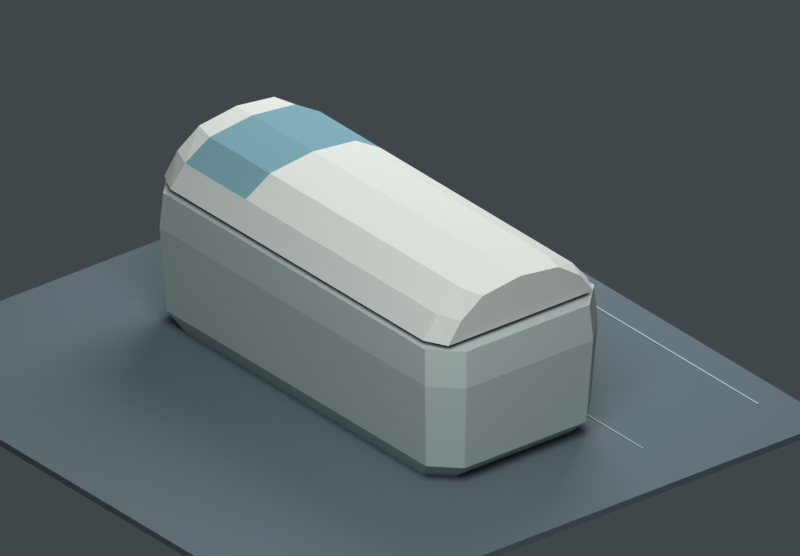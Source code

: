 # Source: room1_pod_whole_lid_motion_v1.blend  (saved by Blender 5.0.119; exported with 4.5.12 LTS)
import bpy
from mathutils import Matrix  # noqa: F401  (used for matrix-valued properties, if any)

bpy.ops.wm.read_factory_settings(use_empty=True)
scene = bpy.context.scene
scene.name = 'Scene'

# ---- collections
col_01_original_pod_silhouette_candidate = bpy.data.collections.new('01_ORIGINAL_POD_SILHOUETTE_CANDIDATE'); scene.collection.children.link(col_01_original_pod_silhouette_candidate)
col_02_one_piece_lid_animated = bpy.data.collections.new('02_ONE_PIECE_LID_ANIMATED'); scene.collection.children.link(col_02_one_piece_lid_animated)
col_03_review_only = bpy.data.collections.new('03_REVIEW_ONLY'); scene.collection.children.link(col_03_review_only)

# ---- materials (node trees are filled in below, after node groups)
mat_plain_shell_color_not_approved = bpy.data.materials.new('PLAIN_shell_color_NOT_APPROVED')
mat_plain_shell_color_not_approved.diffuse_color = (0.49, 0.56, 0.55, 1.0)
mat_plain_inner_liner = bpy.data.materials.new('PLAIN_inner_liner')
mat_plain_inner_liner.diffuse_color = (0.27, 0.34, 0.36, 1.0)
mat_plain_interior_support = bpy.data.materials.new('PLAIN_interior_support')
mat_plain_interior_support.diffuse_color = (0.38, 0.43, 0.44, 1.0)
mat_plain_single_rigid_cover = bpy.data.materials.new('PLAIN_single_rigid_cover')
mat_plain_single_rigid_cover.diffuse_color = (0.63, 0.67, 0.62, 1.0)
mat_head_window_area_only_opaque_review = bpy.data.materials.new('HEAD_WINDOW_area_only_OPAQUE_REVIEW')
mat_head_window_area_only_opaque_review.diffuse_color = (0.17, 0.33, 0.38, 1.0)
mat_review_floor = bpy.data.materials.new('REVIEW_floor')
mat_review_floor.diffuse_color = (0.12, 0.16, 0.18, 1.0)
mat_review_envelope_mark = bpy.data.materials.new('REVIEW_envelope_mark')
mat_review_envelope_mark.diffuse_color = (0.35, 0.47, 0.48, 1.0)

# ---- material node trees
mat_plain_shell_color_not_approved.use_nodes = True; mat_plain_shell_color_not_approved.node_tree.nodes.clear()
_N = mat_plain_shell_color_not_approved.node_tree.nodes; _L = mat_plain_shell_color_not_approved.node_tree.links
n0 = _N.new('ShaderNodeBsdfPrincipled'); n0.name = 'Principled BSDF'; n0.location = (-200, 100)
n0.inputs[0].default_value = (0.49, 0.56, 0.55, 1.0)
n0.inputs[2].default_value = 0.92
n0.inputs[13].default_value = 0.12
n1 = _N.new('ShaderNodeOutputMaterial'); n1.name = 'Material Output'; n1.location = (200, 100)
_L.new(n0.outputs[0], n1.inputs[0])
n1.is_active_output = True
mat_plain_inner_liner.use_nodes = True; mat_plain_inner_liner.node_tree.nodes.clear()
_N = mat_plain_inner_liner.node_tree.nodes; _L = mat_plain_inner_liner.node_tree.links
n0 = _N.new('ShaderNodeBsdfPrincipled'); n0.name = 'Principled BSDF'; n0.location = (-200, 100)
n0.inputs[0].default_value = (0.27, 0.34, 0.36, 1.0)
n0.inputs[2].default_value = 0.92
n0.inputs[13].default_value = 0.12
n1 = _N.new('ShaderNodeOutputMaterial'); n1.name = 'Material Output'; n1.location = (200, 100)
_L.new(n0.outputs[0], n1.inputs[0])
n1.is_active_output = True
mat_plain_interior_support.use_nodes = True; mat_plain_interior_support.node_tree.nodes.clear()
_N = mat_plain_interior_support.node_tree.nodes; _L = mat_plain_interior_support.node_tree.links
n0 = _N.new('ShaderNodeBsdfPrincipled'); n0.name = 'Principled BSDF'; n0.location = (-200, 100)
n0.inputs[0].default_value = (0.38, 0.43, 0.44, 1.0)
n0.inputs[2].default_value = 0.92
n0.inputs[13].default_value = 0.12
n1 = _N.new('ShaderNodeOutputMaterial'); n1.name = 'Material Output'; n1.location = (200, 100)
_L.new(n0.outputs[0], n1.inputs[0])
n1.is_active_output = True
mat_plain_single_rigid_cover.use_nodes = True; mat_plain_single_rigid_cover.node_tree.nodes.clear()
_N = mat_plain_single_rigid_cover.node_tree.nodes; _L = mat_plain_single_rigid_cover.node_tree.links
n0 = _N.new('ShaderNodeBsdfPrincipled'); n0.name = 'Principled BSDF'; n0.location = (-200, 100)
n0.inputs[0].default_value = (0.63, 0.67, 0.62, 1.0)
n0.inputs[2].default_value = 0.92
n0.inputs[13].default_value = 0.12
n1 = _N.new('ShaderNodeOutputMaterial'); n1.name = 'Material Output'; n1.location = (200, 100)
_L.new(n0.outputs[0], n1.inputs[0])
n1.is_active_output = True
mat_head_window_area_only_opaque_review.use_nodes = True; mat_head_window_area_only_opaque_review.node_tree.nodes.clear()
_N = mat_head_window_area_only_opaque_review.node_tree.nodes; _L = mat_head_window_area_only_opaque_review.node_tree.links
n0 = _N.new('ShaderNodeBsdfPrincipled'); n0.name = 'Principled BSDF'; n0.location = (-200, 100)
n0.inputs[0].default_value = (0.17, 0.33, 0.38, 1.0)
n0.inputs[2].default_value = 0.92
n0.inputs[13].default_value = 0.12
n1 = _N.new('ShaderNodeOutputMaterial'); n1.name = 'Material Output'; n1.location = (200, 100)
_L.new(n0.outputs[0], n1.inputs[0])
n1.is_active_output = True
mat_review_floor.use_nodes = True; mat_review_floor.node_tree.nodes.clear()
_N = mat_review_floor.node_tree.nodes; _L = mat_review_floor.node_tree.links
n0 = _N.new('ShaderNodeBsdfPrincipled'); n0.name = 'Principled BSDF'; n0.location = (-200, 100)
n0.inputs[0].default_value = (0.12, 0.16, 0.18, 1.0)
n0.inputs[2].default_value = 0.92
n0.inputs[13].default_value = 0.12
n1 = _N.new('ShaderNodeOutputMaterial'); n1.name = 'Material Output'; n1.location = (200, 100)
_L.new(n0.outputs[0], n1.inputs[0])
n1.is_active_output = True
mat_review_envelope_mark.use_nodes = True; mat_review_envelope_mark.node_tree.nodes.clear()
_N = mat_review_envelope_mark.node_tree.nodes; _L = mat_review_envelope_mark.node_tree.links
n0 = _N.new('ShaderNodeBsdfPrincipled'); n0.name = 'Principled BSDF'; n0.location = (-200, 100)
n0.inputs[0].default_value = (0.35, 0.47, 0.48, 1.0)
n0.inputs[2].default_value = 0.92
n0.inputs[13].default_value = 0.12
n1 = _N.new('ShaderNodeOutputMaterial'); n1.name = 'Material Output'; n1.location = (200, 100)
_L.new(n0.outputs[0], n1.inputs[0])
n1.is_active_output = True

# ---- world
world_neutral_review_world = bpy.data.worlds.new('Neutral_review_world'); scene.world = world_neutral_review_world
world_neutral_review_world.use_nodes = True; world_neutral_review_world.node_tree.nodes.clear()
_N = world_neutral_review_world.node_tree.nodes; _L = world_neutral_review_world.node_tree.links
n0 = _N.new('ShaderNodeBackground'); n0.name = 'Background'; n0.location = (-200, 100)
n0.inputs[0].default_value = (0.14, 0.17, 0.19, 1.0)
n0.inputs[1].default_value = 0.45
n1 = _N.new('ShaderNodeOutputWorld'); n1.name = 'World Output'; n1.location = (200, 100)
_L.new(n0.outputs[0], n1.inputs[0])
n1.is_active_output = True

# ---- cameras
cam_camera_oblique_review = bpy.data.cameras.new('Camera_oblique_review')
cam_camera_oblique_review.type = 'ORTHO'
cam_camera_oblique_review.ortho_scale = 3.8
cam_camera_cross_section_review = bpy.data.cameras.new('Camera_cross_section_review')
cam_camera_cross_section_review.type = 'ORTHO'
cam_camera_cross_section_review.ortho_scale = 2.6

# ---- lights
light_key = bpy.data.lights.new('Key', 'AREA')
light_key.energy = 480.0
light_key.size = 4.0
light_fill = bpy.data.lights.new('Fill', 'AREA')
light_fill.energy = 280.0
light_fill.size = 3.0

# ---- meshes
me_original_continuous_shell_mesh = bpy.data.meshes.new('Original_continuous_shell_Mesh')
me_original_continuous_shell_mesh.from_pydata([(-0.34, -1.01, 0.0), (0.34, -1.01, 0.0), (0.45, -0.9, 0.0), (0.45, 0.9, 0.0), (0.34, 1.01, 0.0), (-0.34, 1.01, 0.0), (-0.45, 0.9, 0.0), (-0.45, -0.9, 0.0), (-0.37, -1.115, 0.1), (0.37, -1.115, 0.1), (0.5, -0.985, 0.1), (0.5, 0.985, 0.1), (0.37, 1.115, 0.1), (-0.37, 1.115, 0.1), (-0.5, 0.985, 0.1), (-0.5, -0.985, 0.1), (-0.385, -1.15, 0.55), (0.385, -1.15, 0.55), (0.525, -1.01, 0.55), (0.525, 1.01, 0.55), (0.385, 1.15, 0.55), (-0.385, 1.15, 0.55), (-0.525, 1.01, 0.55), (-0.525, -1.01, 0.55), (-0.375, -1.135, 0.74), (0.375, -1.135, 0.74), (0.515, -0.995, 0.74), (0.515, 0.995, 0.74), (0.375, 1.135, 0.74), (-0.375, 1.135, 0.74), (-0.515, 0.995, 0.74), (-0.515, -0.995, 0.74), (-0.315, -1.035, 0.74), (0.315, -1.035, 0.74), (0.435, -0.915, 0.74), (0.435, 0.915, 0.74), (0.315, 1.035, 0.74), (-0.315, 1.035, 0.74), (-0.435, 0.915, 0.74), (-0.435, -0.915, 0.74), (-0.28, -0.99, 0.33), (0.28, -0.99, 0.33), (0.4, -0.87, 0.33), (0.4, 0.87, 0.33), (0.28, 0.99, 0.33), (-0.28, 0.99, 0.33), (-0.4, 0.87, 0.33), (-0.4, -0.87, 0.33)], [], [(7, 6, 5, 4, 3, 2, 1, 0), (0, 1, 9, 8), (1, 2, 10, 9), (2, 3, 11, 10), (3, 4, 12, 11), (4, 5, 13, 12), (5, 6, 14, 13), (6, 7, 15, 14), (7, 0, 8, 15), (8, 9, 17, 16), (9, 10, 18, 17), (10, 11, 19, 18), (11, 12, 20, 19), (12, 13, 21, 20), (13, 14, 22, 21), (14, 15, 23, 22), (15, 8, 16, 23), (16, 17, 25, 24), (17, 18, 26, 25), (18, 19, 27, 26), (19, 20, 28, 27), (20, 21, 29, 28), (21, 22, 30, 29), (22, 23, 31, 30), (23, 16, 24, 31), (24, 25, 33, 32), (25, 26, 34, 33), (26, 27, 35, 34), (27, 28, 36, 35), (28, 29, 37, 36), (29, 30, 38, 37), (30, 31, 39, 38), (31, 24, 32, 39), (32, 33, 41, 40), (33, 34, 42, 41), (34, 35, 43, 42), (35, 36, 44, 43), (36, 37, 45, 44), (37, 38, 46, 45), (38, 39, 47, 46), (39, 32, 40, 47), (40, 41, 42, 43, 44, 45, 46, 47)])
me_original_continuous_shell_mesh.polygons.foreach_set('material_index', [0, 0, 0, 0, 0, 0, 0, 0, 0, 0, 0, 0, 0, 0, 0, 0, 0, 0, 0, 0, 0, 0, 0, 0, 0, 0, 0, 0, 0, 0, 0, 0, 0, 1, 1, 1, 1, 1, 1, 1, 1, 1])
_uv = me_original_continuous_shell_mesh.uv_layers.new(name='UV_provisional_face_projection')
_uv.uv.foreach_set('vector', [-0.45, -0.9, -0.45, 0.9, -0.34, 1.01, 0.34, 1.01, 0.45, 0.9, 0.45, -0.9, 0.34, -1.01, -0.34, -1.01, -0.34, -1.01, 0.34, -1.01, 0.37, -1.115, -0.37, -1.115, 0.34, -1.01, 0.45, -0.9, 0.5, -0.985, 0.37, -1.115, -0.9, 0.0, 0.9, 0.0, 0.985, 0.1, -0.985, 0.1, 0.45, 0.9, 0.34, 1.01, 0.37, 1.115, 0.5, 0.985, 0.34, 1.01, -0.34, 1.01, -0.37, 1.115, 0.37, 1.115, -0.34, 1.01, -0.45, 0.9, -0.5, 0.985, -0.37, 1.115, 0.9, 0.0, -0.9, 0.0, -0.985, 0.1, 0.985, 0.1, -0.45, -0.9, -0.34, -1.01, -0.37, -1.115, -0.5, -0.985, -0.37, 0.1, 0.37, 0.1, 0.385, 0.55, -0.385, 0.55, -1.115, 0.1, -0.985, 0.1, -1.01, 0.55, -1.15, 0.55, -0.985, 0.1, 0.985, 0.1, 1.01, 0.55, -1.01, 0.55, 0.985, 0.1, 1.115, 0.1, 1.15, 0.55, 1.01, 0.55, 0.37, 0.1, -0.37, 0.1, -0.385, 0.55, 0.385, 0.55, 1.115, 0.1, 0.985, 0.1, 1.01, 0.55, 1.15, 0.55, 0.985, 0.1, -0.985, 0.1, -1.01, 0.55, 1.01, 0.55, -0.985, 0.1, -1.115, 0.1, -1.15, 0.55, -1.01, 0.55, -0.385, 0.55, 0.385, 0.55, 0.375, 0.74, -0.375, 0.74, -1.15, 0.55, -1.01, 0.55, -0.995, 0.74, -1.135, 0.74, -1.01, 0.55, 1.01, 0.55, 0.995, 0.74, -0.995, 0.74, 1.01, 0.55, 1.15, 0.55, 1.135, 0.74, 0.995, 0.74, 0.385, 0.55, -0.385, 0.55, -0.375, 0.74, 0.375, 0.74, 1.15, 0.55, 1.01, 0.55, 0.995, 0.74, 1.135, 0.74, 1.01, 0.55, -1.01, 0.55, -0.995, 0.74, 0.995, 0.74, -1.01, 0.55, -1.15, 0.55, -1.135, 0.74, -0.995, 0.74, -0.375, -1.135, 0.375, -1.135, 0.315, -1.035, -0.315, -1.035, 0.375, -1.135, 0.515, -0.995, 0.435, -0.915, 0.315, -1.035, 0.515, -0.995, 0.515, 0.995, 0.435, 0.915, 0.435, -0.915, 0.515, 0.995, 0.375, 1.135, 0.315, 1.035, 0.435, 0.915, 0.375, 1.135, -0.375, 1.135, -0.315, 1.035, 0.315, 1.035, -0.375, 1.135, -0.515, 0.995, -0.435, 0.915, -0.315, 1.035, -0.515, 0.995, -0.515, -0.995, -0.435, -0.915, -0.435, 0.915, -0.515, -0.995, -0.375, -1.135, -0.315, -1.035, -0.435, -0.915, -0.315, 0.74, 0.315, 0.74, 0.28, 0.33, -0.28, 0.33, 0.315, 0.74, 0.435, 0.74, 0.4, 0.33, 0.28, 0.33, -0.915, 0.74, 0.915, 0.74, 0.87, 0.33, -0.87, 0.33, 0.435, 0.74, 0.315, 0.74, 0.28, 0.33, 0.4, 0.33, 0.315, 0.74, -0.315, 0.74, -0.28, 0.33, 0.28, 0.33, -0.315, 0.74, -0.435, 0.74, -0.4, 0.33, -0.28, 0.33, 0.915, 0.74, -0.915, 0.74, -0.87, 0.33, 0.87, 0.33, -0.435, 0.74, -0.315, 0.74, -0.28, 0.33, -0.4, 0.33, -0.28, -0.99, 0.28, -0.99, 0.4, -0.87, 0.4, 0.87, 0.28, 0.99, -0.28, 0.99, -0.4, 0.87, -0.4, -0.87])
me_original_continuous_shell_mesh.materials.append(mat_plain_shell_color_not_approved)
me_original_continuous_shell_mesh.materials.append(mat_plain_inner_liner)
me_original_continuous_shell_mesh.update()
me_plain_interior_support_mesh = bpy.data.meshes.new('Plain_interior_support_Mesh')
me_plain_interior_support_mesh.from_pydata([(-0.285, -0.975, 0.335), (0.285, -0.975, 0.335), (0.385, -0.875, 0.335), (0.385, 0.875, 0.335), (0.285, 0.975, 0.335), (-0.285, 0.975, 0.335), (-0.385, 0.875, 0.335), (-0.385, -0.875, 0.335), (-0.285, -0.975, 0.42), (0.285, -0.975, 0.42), (0.385, -0.875, 0.42), (0.385, 0.875, 0.42), (0.285, 0.975, 0.42), (-0.285, 0.975, 0.42), (-0.385, 0.875, 0.42), (-0.385, -0.875, 0.42)], [], [(7, 6, 5, 4, 3, 2, 1, 0), (8, 9, 10, 11, 12, 13, 14, 15), (0, 1, 9, 8), (1, 2, 10, 9), (2, 3, 11, 10), (3, 4, 12, 11), (4, 5, 13, 12), (5, 6, 14, 13), (6, 7, 15, 14), (7, 0, 8, 15)])
_uv = me_plain_interior_support_mesh.uv_layers.new(name='UV_provisional_face_projection')
_uv.uv.foreach_set('vector', [-0.385, -0.875, -0.385, 0.875, -0.285, 0.975, 0.285, 0.975, 0.385, 0.875, 0.385, -0.875, 0.285, -0.975, -0.285, -0.975, -0.285, -0.975, 0.285, -0.975, 0.385, -0.875, 0.385, 0.875, 0.285, 0.975, -0.285, 0.975, -0.385, 0.875, -0.385, -0.875, -0.285, 0.335, 0.285, 0.335, 0.285, 0.42, -0.285, 0.42, -0.975, 0.335, -0.875, 0.335, -0.875, 0.42, -0.975, 0.42, -0.875, 0.335, 0.875, 0.335, 0.875, 0.42, -0.875, 0.42, 0.875, 0.335, 0.975, 0.335, 0.975, 0.42, 0.875, 0.42, 0.285, 0.335, -0.285, 0.335, -0.285, 0.42, 0.285, 0.42, 0.975, 0.335, 0.875, 0.335, 0.875, 0.42, 0.975, 0.42, 0.875, 0.335, -0.875, 0.335, -0.875, 0.42, 0.875, 0.42, -0.875, 0.335, -0.975, 0.335, -0.975, 0.42, -0.875, 0.42])
me_plain_interior_support_mesh.materials.append(mat_plain_interior_support)
me_plain_interior_support_mesh.update()
me_one_rigid_lid_with_head_window_mesh = bpy.data.meshes.new('ONE_RIGID_LID_with_head_window_Mesh')
me_one_rigid_lid_with_head_window_mesh.from_pydata([(-0.44, -1.08, 0.24), (-0.3608, -1.08, 0.35), (-0.2288, -1.08, 0.44), (0.0, -1.08, 0.47), (0.2288, -1.08, 0.44), (0.3608, -1.08, 0.35), (0.44, -1.08, 0.24), (-0.5, -0.96, 0.24), (-0.41, -0.96, 0.35), (-0.26, -0.96, 0.44), (0.0, -0.96, 0.47), (0.26, -0.96, 0.44), (0.41, -0.96, 0.35), (0.5, -0.96, 0.24), (-0.5, 0.5, 0.24), (-0.41, 0.5, 0.35), (-0.26, 0.5, 0.44), (0.0, 0.5, 0.47), (0.26, 0.5, 0.44), (0.41, 0.5, 0.35), (0.5, 0.5, 0.24), (-0.5, 0.96, 0.24), (-0.41, 0.96, 0.35), (-0.26, 0.96, 0.44), (0.0, 0.96, 0.47), (0.26, 0.96, 0.44), (0.41, 0.96, 0.35), (0.5, 0.96, 0.24), (-0.44, 1.08, 0.24), (-0.3608, 1.08, 0.35), (-0.2288, 1.08, 0.44), (0.0, 1.08, 0.47), (0.2288, 1.08, 0.44), (0.3608, 1.08, 0.35), (0.44, 1.08, 0.24), (-0.4271, -1.065, 0.2301), (-0.3515, -1.063, 0.3391), (-0.2239, -1.065, 0.4248), (0.0, -1.065, 0.454), (0.2239, -1.065, 0.4248), (0.3515, -1.063, 0.3391), (0.4271, -1.065, 0.2301), (-0.483, -0.9566, 0.2265), (-0.3953, -0.957, 0.3339), (-0.2524, -0.9588, 0.4194), (0.0, -0.9598, 0.448), (0.2524, -0.9588, 0.4194), (0.3953, -0.957, 0.3339), (0.483, -0.9566, 0.2265), (-0.483, 0.5, 0.2261), (-0.3956, 0.5, 0.3334), (-0.2529, 0.5, 0.4192), (0.0, 0.5, 0.448), (0.2529, 0.5, 0.4192), (0.3956, 0.5, 0.3334), (0.483, 0.5, 0.2261), (-0.483, 0.9566, 0.2265), (-0.3953, 0.957, 0.3339), (-0.2524, 0.9588, 0.4194), (0.0, 0.9598, 0.448), (0.2524, 0.9588, 0.4194), (0.3953, 0.957, 0.3339), (0.483, 0.9566, 0.2265), (-0.4271, 1.065, 0.2301), (-0.3515, 1.063, 0.3391), (-0.2239, 1.065, 0.4248), (0.0, 1.065, 0.454), (0.2239, 1.065, 0.4248), (0.3515, 1.063, 0.3391), (0.4271, 1.065, 0.2301)], [], [(0, 1, 8, 7), (1, 2, 9, 8), (2, 3, 10, 9), (3, 4, 11, 10), (4, 5, 12, 11), (5, 6, 13, 12), (7, 8, 15, 14), (8, 9, 16, 15), (9, 10, 17, 16), (10, 11, 18, 17), (11, 12, 19, 18), (12, 13, 20, 19), (14, 15, 22, 21), (15, 16, 23, 22), (16, 17, 24, 23), (17, 18, 25, 24), (18, 19, 26, 25), (19, 20, 27, 26), (21, 22, 29, 28), (22, 23, 30, 29), (23, 24, 31, 30), (24, 25, 32, 31), (25, 26, 33, 32), (26, 27, 34, 33), (6, 5, 4, 3, 2, 1, 0), (28, 29, 30, 31, 32, 33, 34), (35, 42, 43, 36), (36, 43, 44, 37), (37, 44, 45, 38), (38, 45, 46, 39), (39, 46, 47, 40), (40, 47, 48, 41), (42, 49, 50, 43), (43, 50, 51, 44), (44, 51, 52, 45), (45, 52, 53, 46), (46, 53, 54, 47), (47, 54, 55, 48), (49, 56, 57, 50), (50, 57, 58, 51), (51, 58, 59, 52), (52, 59, 60, 53), (53, 60, 61, 54), (54, 61, 62, 55), (56, 63, 64, 57), (57, 64, 65, 58), (58, 65, 66, 59), (59, 66, 67, 60), (60, 67, 68, 61), (61, 68, 69, 62), (41, 35, 36, 37, 38, 39, 40), (63, 69, 68, 67, 66, 65, 64), (0, 7, 42, 35), (13, 6, 41, 48), (7, 14, 49, 42), (20, 13, 48, 55), (14, 21, 56, 49), (27, 20, 55, 62), (21, 28, 63, 56), (34, 27, 62, 69), (6, 0, 35, 41), (28, 34, 69, 63)])
me_one_rigid_lid_with_head_window_mesh.polygons.foreach_set('material_index', [0, 0, 0, 0, 0, 0, 0, 0, 0, 0, 0, 0, 0, 1, 1, 1, 1, 0, 0, 0, 0, 0, 0, 0, 0, 0, 0, 0, 0, 0, 0, 0, 0, 0, 0, 0, 0, 0, 0, 1, 1, 1, 1, 0, 0, 0, 0, 0, 0, 0, 0, 0, 0, 0, 0, 0, 0, 0, 0, 0, 0, 0])
_uv = me_one_rigid_lid_with_head_window_mesh.uv_layers.new(name='UV_provisional_face_projection')
_uv.uv.foreach_set('vector', [-1.08, 0.24, -1.08, 0.35, -0.96, 0.35, -0.96, 0.24, -0.3608, -1.08, -0.2288, -1.08, -0.26, -0.96, -0.41, -0.96, -0.2288, -1.08, 0.0, -1.08, 0.0, -0.96, -0.26, -0.96, 0.0, -1.08, 0.2288, -1.08, 0.26, -0.96, 0.0, -0.96, 0.2288, -1.08, 0.3608, -1.08, 0.41, -0.96, 0.26, -0.96, -1.08, 0.35, -1.08, 0.24, -0.96, 0.24, -0.96, 0.35, -0.96, 0.24, -0.96, 0.35, 0.5, 0.35, 0.5, 0.24, -0.41, -0.96, -0.26, -0.96, -0.26, 0.5, -0.41, 0.5, -0.26, -0.96, 0.0, -0.96, 0.0, 0.5, -0.26, 0.5, 0.0, -0.96, 0.26, -0.96, 0.26, 0.5, 0.0, 0.5, 0.26, -0.96, 0.41, -0.96, 0.41, 0.5, 0.26, 0.5, -0.96, 0.35, -0.96, 0.24, 0.5, 0.24, 0.5, 0.35, 0.5, 0.24, 0.5, 0.35, 0.96, 0.35, 0.96, 0.24, -0.41, 0.5, -0.26, 0.5, -0.26, 0.96, -0.41, 0.96, -0.26, 0.5, 0.0, 0.5, 0.0, 0.96, -0.26, 0.96, 0.0, 0.5, 0.26, 0.5, 0.26, 0.96, 0.0, 0.96, 0.26, 0.5, 0.41, 0.5, 0.41, 0.96, 0.26, 0.96, 0.5, 0.35, 0.5, 0.24, 0.96, 0.24, 0.96, 0.35, 0.96, 0.24, 0.96, 0.35, 1.08, 0.35, 1.08, 0.24, -0.41, 0.96, -0.26, 0.96, -0.2288, 1.08, -0.3608, 1.08, -0.26, 0.96, 0.0, 0.96, 0.0, 1.08, -0.2288, 1.08, 0.0, 0.96, 0.26, 0.96, 0.2288, 1.08, 0.0, 1.08, 0.26, 0.96, 0.41, 0.96, 0.3608, 1.08, 0.2288, 1.08, 0.96, 0.35, 0.96, 0.24, 1.08, 0.24, 1.08, 0.35, 0.44, 0.24, 0.3608, 0.35, 0.2288, 0.44, 0.0, 0.47, -0.2288, 0.44, -0.3608, 0.35, -0.44, 0.24, -0.44, 0.24, -0.3608, 0.35, -0.2288, 0.44, 0.0, 0.47, 0.2288, 0.44, 0.3608, 0.35, 0.44, 0.24, -1.08, 0.24, -0.96, 0.24, -0.96, 0.35, -1.08, 0.35, -0.3608, -1.08, -0.41, -0.96, -0.26, -0.96, -0.2288, -1.08, -0.2288, -1.08, -0.26, -0.96, 0.0, -0.96, 0.0, -1.08, 0.0, -1.08, 0.0, -0.96, 0.26, -0.96, 0.2288, -1.08, 0.2288, -1.08, 0.26, -0.96, 0.41, -0.96, 0.3608, -1.08, -1.08, 0.35, -0.96, 0.35, -0.96, 0.24, -1.08, 0.24, -0.96, 0.24, 0.5, 0.24, 0.5, 0.35, -0.96, 0.35, -0.41, -0.96, -0.41, 0.5, -0.26, 0.5, -0.26, -0.96, -0.26, -0.96, -0.26, 0.5, 0.0, 0.5, 0.0, -0.96, 0.0, -0.96, 0.0, 0.5, 0.26, 0.5, 0.26, -0.96, 0.26, -0.96, 0.26, 0.5, 0.41, 0.5, 0.41, -0.96, -0.96, 0.35, 0.5, 0.35, 0.5, 0.24, -0.96, 0.24, 0.5, 0.24, 0.96, 0.24, 0.96, 0.35, 0.5, 0.35, -0.41, 0.5, -0.41, 0.96, -0.26, 0.96, -0.26, 0.5, -0.26, 0.5, -0.26, 0.96, 0.0, 0.96, 0.0, 0.5, 0.0, 0.5, 0.0, 0.96, 0.26, 0.96, 0.26, 0.5, 0.26, 0.5, 0.26, 0.96, 0.41, 0.96, 0.41, 0.5, 0.5, 0.35, 0.96, 0.35, 0.96, 0.24, 0.5, 0.24, 0.96, 0.24, 1.08, 0.24, 1.08, 0.35, 0.96, 0.35, -0.41, 0.96, -0.3608, 1.08, -0.2288, 1.08, -0.26, 0.96, -0.26, 0.96, -0.2288, 1.08, 0.0, 1.08, 0.0, 0.96, 0.0, 0.96, 0.0, 1.08, 0.2288, 1.08, 0.26, 0.96, 0.26, 0.96, 0.2288, 1.08, 0.3608, 1.08, 0.41, 0.96, 0.96, 0.35, 1.08, 0.35, 1.08, 0.24, 0.96, 0.24, 0.44, 0.24, -0.44, 0.24, -0.3608, 0.35, -0.2288, 0.44, 0.0, 0.47, 0.2288, 0.44, 0.3608, 0.35, -0.44, 0.24, 0.44, 0.24, 0.3608, 0.35, 0.2288, 0.44, 0.0, 0.47, -0.2288, 0.44, -0.3608, 0.35, -1.08, 0.24, -0.96, 0.24, -0.96, 0.24, -1.08, 0.24, -0.96, 0.24, -1.08, 0.24, -1.08, 0.24, -0.96, 0.24, -0.96, 0.24, 0.5, 0.24, 0.5, 0.24, -0.96, 0.24, 0.5, 0.24, -0.96, 0.24, -0.96, 0.24, 0.5, 0.24, 0.5, 0.24, 0.96, 0.24, 0.96, 0.24, 0.5, 0.24, 0.96, 0.24, 0.5, 0.24, 0.5, 0.24, 0.96, 0.24, 0.96, 0.24, 1.08, 0.24, 1.08, 0.24, 0.96, 0.24, 1.08, 0.24, 0.96, 0.24, 0.96, 0.24, 1.08, 0.24, 0.44, 0.24, -0.44, 0.24, -0.44, 0.24, 0.44, 0.24, -0.44, 0.24, 0.44, 0.24, 0.44, 0.24, -0.44, 0.24])
me_one_rigid_lid_with_head_window_mesh.materials.append(mat_plain_single_rigid_cover)
me_one_rigid_lid_with_head_window_mesh.materials.append(mat_head_window_area_only_opaque_review)
me_one_rigid_lid_with_head_window_mesh.update()
me_cube = bpy.data.meshes.new('Cube')
me_cube.from_pydata([(-1.6, -1.7, -0.0175), (-1.6, -1.7, 0.0175), (-1.6, 1.7, -0.0175), (-1.6, 1.7, 0.0175), (1.6, -1.7, -0.0175), (1.6, -1.7, 0.0175), (1.6, 1.7, -0.0175), (1.6, 1.7, 0.0175)], [], [(0, 1, 3, 2), (2, 3, 7, 6), (6, 7, 5, 4), (4, 5, 1, 0), (2, 6, 4, 0), (7, 3, 1, 5)])
_uv = me_cube.uv_layers.new(name='UVMap')
_uv.uv.foreach_set('vector', [0.375, 0.0, 0.625, 0.0, 0.625, 0.25, 0.375, 0.25, 0.375, 0.25, 0.625, 0.25, 0.625, 0.5, 0.375, 0.5, 0.375, 0.5, 0.625, 0.5, 0.625, 0.75, 0.375, 0.75, 0.375, 0.75, 0.625, 0.75, 0.625, 1.0, 0.375, 1.0, 0.125, 0.5, 0.375, 0.5, 0.375, 0.75, 0.125, 0.75, 0.625, 0.5, 0.875, 0.5, 0.875, 0.75, 0.625, 0.75])
me_cube.materials.append(mat_review_floor)
me_cube.update()
me_cube_001 = bpy.data.meshes.new('Cube.001')
me_cube_001.from_pydata([(-0.0045, -1.35, -0.0015), (-0.0045, -1.35, 0.0015), (-0.0045, 1.35, -0.0015), (-0.0045, 1.35, 0.0015), (0.0045, -1.35, -0.0015), (0.0045, -1.35, 0.0015), (0.0045, 1.35, -0.0015), (0.0045, 1.35, 0.0015)], [], [(0, 1, 3, 2), (2, 3, 7, 6), (6, 7, 5, 4), (4, 5, 1, 0), (2, 6, 4, 0), (7, 3, 1, 5)])
_uv = me_cube_001.uv_layers.new(name='UVMap')
_uv.uv.foreach_set('vector', [0.375, 0.0, 0.625, 0.0, 0.625, 0.25, 0.375, 0.25, 0.375, 0.25, 0.625, 0.25, 0.625, 0.5, 0.375, 0.5, 0.375, 0.5, 0.625, 0.5, 0.625, 0.75, 0.375, 0.75, 0.375, 0.75, 0.625, 0.75, 0.625, 1.0, 0.375, 1.0, 0.125, 0.5, 0.375, 0.5, 0.375, 0.75, 0.125, 0.75, 0.625, 0.5, 0.875, 0.5, 0.875, 0.75, 0.625, 0.75])
me_cube_001.materials.append(mat_review_envelope_mark)
me_cube_001.update()
me_cube_002 = bpy.data.meshes.new('Cube.002')
me_cube_002.from_pydata([(-0.003, -1.35, -0.0015), (-0.003, -1.35, 0.0015), (-0.003, 1.35, -0.0015), (-0.003, 1.35, 0.0015), (0.003, -1.35, -0.0015), (0.003, -1.35, 0.0015), (0.003, 1.35, -0.0015), (0.003, 1.35, 0.0015)], [], [(0, 1, 3, 2), (2, 3, 7, 6), (6, 7, 5, 4), (4, 5, 1, 0), (2, 6, 4, 0), (7, 3, 1, 5)])
_uv = me_cube_002.uv_layers.new(name='UVMap')
_uv.uv.foreach_set('vector', [0.375, 0.0, 0.625, 0.0, 0.625, 0.25, 0.375, 0.25, 0.375, 0.25, 0.625, 0.25, 0.625, 0.5, 0.375, 0.5, 0.375, 0.5, 0.625, 0.5, 0.625, 0.75, 0.375, 0.75, 0.375, 0.75, 0.625, 0.75, 0.625, 1.0, 0.375, 1.0, 0.125, 0.5, 0.375, 0.5, 0.375, 0.75, 0.125, 0.75, 0.625, 0.5, 0.875, 0.5, 0.875, 0.75, 0.625, 0.75])
me_cube_002.materials.append(mat_review_envelope_mark)
me_cube_002.update()

# ---- objects
ob_original_continuous_shell = bpy.data.objects.new('Original_continuous_shell', me_original_continuous_shell_mesh)
ob_plain_interior_support = bpy.data.objects.new('Plain_interior_support', me_plain_interior_support_mesh)
ob_one_rigid_lid_with_head_window = bpy.data.objects.new('ONE_RIGID_LID_with_head_window', me_one_rigid_lid_with_head_window_mesh)
ob_lid_motion_rig_whole_cover = bpy.data.objects.new('LID_MOTION_RIG_whole_cover', None)
ob_review_floor_not_room_design = bpy.data.objects.new('REVIEW_FLOOR_not_room_design', me_cube)
ob_review_next_pod_near_edge_0p70_gap = bpy.data.objects.new('REVIEW_next_pod_near_edge_0p70_gap', me_cube_001)
ob_review_original_closed_side_edge = bpy.data.objects.new('REVIEW_original_closed_side_edge', me_cube_002)
ob_camera_oblique_review = bpy.data.objects.new('Camera_oblique_review', cam_camera_oblique_review)
ob_camera_cross_section_review = bpy.data.objects.new('Camera_cross_section_review', cam_camera_cross_section_review)
ob_key = bpy.data.objects.new('Key', light_key)
ob_fill = bpy.data.objects.new('Fill', light_fill)

# ---- transforms, parenting, visibility, modifiers, constraints
ob_original_continuous_shell.location = (0.0, 0.0, 0.0)
ob_plain_interior_support.location = (0.0, 0.0, 0.0)
ob_one_rigid_lid_with_head_window.parent = ob_lid_motion_rig_whole_cover
ob_one_rigid_lid_with_head_window.location = (0.0, 0.0, 0.0)
ob_lid_motion_rig_whole_cover.location = (0.0, 0.0, 0.53)
ob_lid_motion_rig_whole_cover.empty_display_type = 'ARROWS'
ob_lid_motion_rig_whole_cover.empty_display_size = 0.2
ob_review_floor_not_room_design.location = (-0.2, 0.0, -0.0175)
ob_review_next_pod_near_edge_0p70_gap.location = (1.23, 0.0, 0.0025)
ob_review_original_closed_side_edge.location = (0.528, 0.0, 0.0025)
ob_camera_oblique_review.location = (-3.87, -5.0, 3.98)
ob_camera_oblique_review.rotation_euler = (1.071, -2.753e-09, -0.6747)
ob_camera_cross_section_review.location = (0.35, -6.0, 1.36)
ob_camera_cross_section_review.rotation_euler = (1.438, -0.0, 0.0)
ob_key.location = (-3.0, -4.0, 6.0)
ob_key.rotation_euler = (0.7378, -1.998e-08, -0.6435)
ob_fill.location = (3.0, 2.0, 4.0)
ob_fill.rotation_euler = (0.8003, -4.79e-08, 2.159)

# ---- collection membership
col_01_original_pod_silhouette_candidate.objects.link(ob_original_continuous_shell)
col_01_original_pod_silhouette_candidate.objects.link(ob_plain_interior_support)
col_02_one_piece_lid_animated.objects.link(ob_one_rigid_lid_with_head_window)
col_02_one_piece_lid_animated.objects.link(ob_lid_motion_rig_whole_cover)
col_03_review_only.objects.link(ob_review_floor_not_room_design)
col_03_review_only.objects.link(ob_review_next_pod_near_edge_0p70_gap)
col_03_review_only.objects.link(ob_review_original_closed_side_edge)
col_03_review_only.objects.link(ob_camera_oblique_review)
col_03_review_only.objects.link(ob_camera_cross_section_review)
col_03_review_only.objects.link(ob_key)
col_03_review_only.objects.link(ob_fill)

# ---- scene / render settings (as saved in the file)
scene.camera = ob_camera_oblique_review
scene.frame_start = 1; scene.frame_end = 108; scene.frame_set(1)
scene.render.engine = 'BLENDER_EEVEE_NEXT'
scene.render.resolution_x = 1440
scene.render.resolution_y = 1000
scene.render.bake_bias = 0.0
scene.render.bake_samples = 0
scene.cycles.sampling_pattern = 'TABULATED_SOBOL'
scene.eevee.use_volume_custom_range = False
scene.view_settings.view_transform = 'Standard'
scene.view_settings.exposure = -0.3
bpy.context.view_layer.update()
